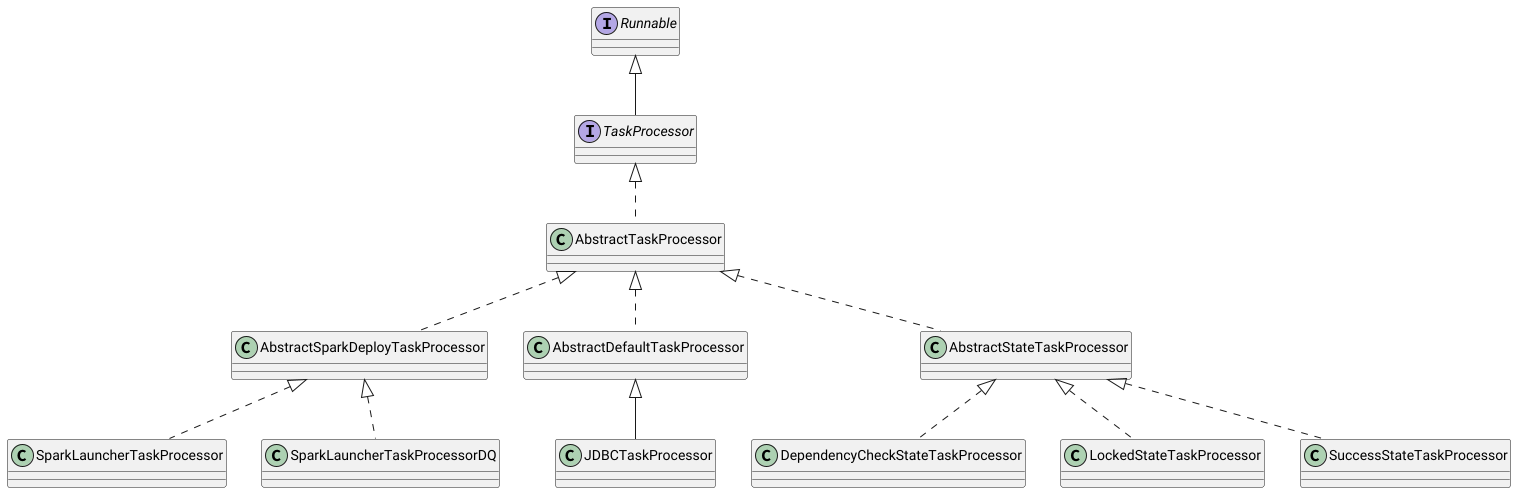

The diagram above was rendered by PlantUML. Its source (embedded in the PNG):
@startuml
interface TaskProcessor extends Runnable
class AbstractTaskProcessor implements TaskProcessor
class AbstractSparkDeployTaskProcessor implements AbstractTaskProcessor
class AbstractDefaultTaskProcessor implements AbstractTaskProcessor
class SparkLauncherTaskProcessor implements AbstractSparkDeployTaskProcessor
class SparkLauncherTaskProcessorDQ implements AbstractSparkDeployTaskProcessor
class AbstractStateTaskProcessor implements AbstractTaskProcessor
class DependencyCheckStateTaskProcessor implements AbstractStateTaskProcessor
class LockedStateTaskProcessor implements AbstractStateTaskProcessor
class SuccessStateTaskProcessor implements AbstractStateTaskProcessor
'class SparkTaskProcessor extends AbstractTaskProcessor
class JDBCTaskProcessor extends AbstractDefaultTaskProcessor
'class HTTPTaskProcessor extends AbstractTaskProcessor
'class ShellTaskProcessor extends AbstractTaskProcessor

 
'{} <- AbstractTaskProcessor{}
@enduml